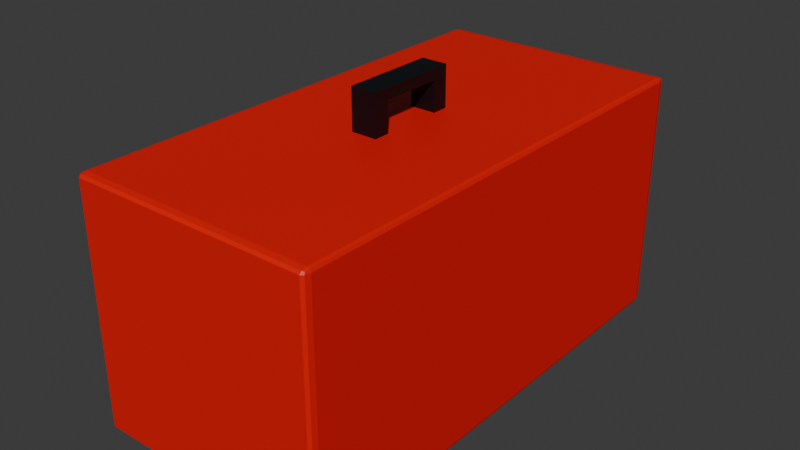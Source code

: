 # Source: ToolBox.blend  (saved by Blender 4.1.24; exported with 4.5.12 LTS)
import bpy
from mathutils import Matrix  # noqa: F401  (used for matrix-valued properties, if any)

bpy.ops.wm.read_factory_settings(use_empty=True)
scene = bpy.context.scene
scene.name = 'Scene'

# ---- collections
col_collection = bpy.data.collections.new('Collection'); scene.collection.children.link(col_collection)

# ---- materials (node trees are filled in below, after node groups)
mat_red = bpy.data.materials.new('Red')
mat_red.use_transparent_shadow = False
mat_black = bpy.data.materials.new('Black')
mat_black.alpha_threshold = 0.0
mat_black.use_transparent_shadow = False
mat_black.roughness = 0.5
mat_black.line_color = (0.0, 0.0, 0.0, 1.0)

# ---- material node trees
mat_red.use_nodes = True; mat_red.node_tree.nodes.clear()
_N = mat_red.node_tree.nodes; _L = mat_red.node_tree.links
n0 = _N.new('ShaderNodeBsdfPrincipled'); n0.name = 'Principled BSDF'; n0.location = (10, 300)
n0.inputs[0].default_value = (0.8002, 0.002129, 0.0, 1.0)
n1 = _N.new('ShaderNodeOutputMaterial'); n1.name = 'Material Output'; n1.location = (300, 300)
_L.new(n0.outputs[0], n1.inputs[0])
n1.is_active_output = True
mat_black.use_nodes = True; mat_black.node_tree.nodes.clear()
_N = mat_black.node_tree.nodes; _L = mat_black.node_tree.links
n0 = _N.new('ShaderNodeOutputMaterial'); n0.name = 'Material Output'; n0.location = (300, 300)
n1 = _N.new('ShaderNodeBsdfPrincipled'); n1.name = 'Principled BSDF'; n1.location = (10, 300)
n1.inputs[0].default_value = (0.0, 0.0029, 0.004334, 1.0)
n1.inputs[3].default_value = 1.45
_L.new(n1.outputs[0], n0.inputs[0])
n0.is_active_output = True

# ---- world
world_world = bpy.data.worlds.new('World'); scene.world = world_world
world_world.use_nodes = True; world_world.node_tree.nodes.clear()
_N = world_world.node_tree.nodes; _L = world_world.node_tree.links
n0 = _N.new('ShaderNodeOutputWorld'); n0.name = 'World Output'; n0.location = (300, 300)
n1 = _N.new('ShaderNodeBackground'); n1.name = 'Background'; n1.location = (10, 300)
n1.inputs[0].default_value = (0.05088, 0.05088, 0.05088, 1.0)
_L.new(n1.outputs[0], n0.inputs[0])
n0.is_active_output = True
world_world.color = (0.05088, 0.05088, 0.05088)
world_world.use_sun_shadow = False
world_world.sun_shadow_jitter_overblur = 0.0

# ---- meshes
me_cube = bpy.data.meshes.new('Cube')
me_cube.from_pydata([(0.97, 1.0, 0.97), (0.97, 0.97, 1.0), (1.0, 0.97, 0.97), (0.97, 0.9912, 0.9912), (0.9873, 0.9873, 0.9873), (0.9912, 0.97, 0.9912), (0.9912, 0.9912, 0.97), (0.97, 0.97, -1.0), (0.97, 1.0, -0.97), (1.0, 0.97, -0.97), (0.97, 0.9912, -0.9912), (0.9873, 0.9873, -0.9873), (0.9912, 0.9912, -0.97), (0.9912, 0.97, -0.9912), (1.0, -0.97, 0.97), (0.97, -0.97, 1.0), (0.97, -1.0, 0.97), (0.9912, -0.97, 0.9912), (0.9873, -0.9873, 0.9873), (0.97, -0.9912, 0.9912), (0.9912, -0.9912, 0.97), (1.0, -0.97, -0.97), (0.97, -1.0, -0.97), (0.97, -0.97, -1.0), (0.9912, -0.9912, -0.97), (0.9873, -0.9873, -0.9873), (0.97, -0.9912, -0.9912), (0.9912, -0.97, -0.9912), (-0.97, 1.0, 0.97), (-1.0, 0.97, 0.97), (-0.97, 0.97, 1.0), (-0.9912, 0.9912, 0.97), (-0.9873, 0.9873, 0.9873), (-0.9912, 0.97, 0.9912), (-0.97, 0.9912, 0.9912), (-1.0, 0.97, -0.97), (-0.97, 1.0, -0.97), (-0.97, 0.97, -1.0), (-0.9912, 0.9912, -0.97), (-0.9873, 0.9873, -0.9873), (-0.97, 0.9912, -0.9912), (-0.9912, 0.97, -0.9912), (-1.0, -0.97, 0.97), (-0.97, -1.0, 0.97), (-0.97, -0.97, 1.0), (-0.9912, -0.9912, 0.97), (-0.9873, -0.9873, 0.9873), (-0.97, -0.9912, 0.9912), (-0.9912, -0.97, 0.9912), (-0.97, -0.97, -1.0), (-0.97, -1.0, -0.97), (-1.0, -0.97, -0.97), (-0.97, -0.9912, -0.9912), (-0.9873, -0.9873, -0.9873), (-0.9912, -0.9912, -0.97), (-0.9912, -0.97, -0.9912)], [], [(37, 7, 23, 49), (51, 42, 29, 35), (22, 16, 43, 50), (1, 30, 44, 15), (9, 2, 14, 21), (0, 3, 4, 6), (1, 5, 4, 3), (2, 6, 4, 5), (7, 10, 11, 13), (8, 12, 11, 10), (9, 13, 11, 12), (14, 17, 18, 20), (15, 19, 18, 17), (16, 20, 18, 19), (21, 24, 25, 27), (22, 26, 25, 24), (23, 27, 25, 26), (28, 31, 32, 34), (29, 33, 32, 31), (30, 34, 32, 33), (35, 38, 39, 41), (36, 40, 39, 38), (37, 41, 39, 40), (42, 45, 46, 48), (43, 47, 46, 45), (44, 48, 46, 47), (49, 52, 53, 55), (50, 54, 53, 52), (51, 55, 53, 54), (37, 49, 55, 41), (41, 55, 51, 35), (7, 37, 40, 10), (10, 40, 36, 8), (2, 9, 12, 6), (6, 12, 8, 0), (50, 43, 45, 54), (54, 45, 42, 51), (16, 22, 24, 20), (20, 24, 21, 14), (28, 36, 38, 31), (31, 38, 35, 29), (15, 44, 47, 19), (19, 47, 43, 16), (1, 15, 17, 5), (5, 17, 14, 2), (49, 23, 26, 52), (52, 26, 22, 50), (44, 30, 33, 48), (48, 33, 29, 42), (30, 1, 3, 34), (34, 3, 0, 28), (23, 7, 13, 27), (27, 13, 9, 21), (36, 28, 0, 8)])
_uv = me_cube.uv_layers.new(name='UVMap')
_uv.uv.foreach_set('vector', [0.1287, 0.5037, 0.3713, 0.5037, 0.3713, 0.7462, 0.1287, 0.7462, 0.3787, 0.00375, 0.6212, 0.00375, 0.6213, 0.2463, 0.3787, 0.2462, 0.3787, 0.7538, 0.6212, 0.7538, 0.6213, 0.9963, 0.3787, 0.9962, 0.6287, 0.5037, 0.8712, 0.5037, 0.8713, 0.7462, 0.6287, 0.7462, 0.3787, 0.5037, 0.6212, 0.5037, 0.6213, 0.7462, 0.3787, 0.7462, 0.6213, 0.4963, 0.625, 0.4963, 0.6245, 0.5, 0.6213, 0.5, 0.6287, 0.5037, 0.625, 0.5037, 0.6245, 0.5, 0.6288, 0.5, 0.6212, 0.5037, 0.6213, 0.5, 0.6245, 0.5, 0.625, 0.5037, 0.3713, 0.5037, 0.3712, 0.5, 0.375, 0.5005, 0.375, 0.5037, 0.3787, 0.4962, 0.3787, 0.5, 0.375, 0.5005, 0.375, 0.4963, 0.3787, 0.5037, 0.375, 0.5037, 0.375, 0.5005, 0.3787, 0.5, 0.6213, 0.7462, 0.625, 0.7462, 0.625, 0.7495, 0.6213, 0.75, 0.6287, 0.7462, 0.6288, 0.75, 0.625, 0.7495, 0.625, 0.7462, 0.6212, 0.7538, 0.6213, 0.75, 0.625, 0.7495, 0.625, 0.7537, 0.3787, 0.7462, 0.3787, 0.75, 0.3755, 0.75, 0.375, 0.7462, 0.3787, 0.7538, 0.375, 0.7537, 0.3755, 0.75, 0.3787, 0.75, 0.3713, 0.7462, 0.375, 0.7462, 0.3755, 0.75, 0.3712, 0.75, 0.6212, 0.2537, 0.6213, 0.25, 0.6234, 0.25, 0.625, 0.2537, 0.6213, 0.2463, 0.625, 0.2463, 0.625, 0.2484, 0.6213, 0.25, 0.8712, 0.5037, 0.8712, 0.5, 0.8734, 0.5, 0.875, 0.5037, 0.3787, 0.2462, 0.3787, 0.25, 0.3766, 0.25, 0.375, 0.2463, 0.3787, 0.2537, 0.375, 0.2537, 0.375, 0.2516, 0.3787, 0.25, 0.1287, 0.5037, 0.125, 0.5037, 0.125, 0.5016, 0.1287, 0.5, 0.6212, 0.00375, 0.6213, 0.0, 0.6234, 0.0, 0.625, 0.00375, 0.6213, 0.9963, 0.625, 0.9963, 0.625, 0.9984, 0.6213, 1.0, 0.8713, 0.7462, 0.875, 0.7462, 0.875, 0.7484, 0.8712, 0.75, 0.1287, 0.7462, 0.1287, 0.75, 0.1266, 0.75, 0.125, 0.7462, 0.3787, 0.9962, 0.3787, 1.0, 0.3766, 1.0, 0.375, 0.9963, 0.3787, 0.00375, 0.375, 0.00375, 0.375, 0.001585, 0.3787, 0.0, 0.1287, 0.5037, 0.1287, 0.7462, 0.125, 0.7462, 0.125, 0.5037, 0.375, 0.2463, 0.375, 0.00375, 0.3787, 0.00375, 0.3787, 0.2462, 0.3713, 0.5037, 0.1287, 0.5037, 0.1287, 0.5, 0.3712, 0.5, 0.375, 0.4963, 0.375, 0.2537, 0.3787, 0.2537, 0.3787, 0.4962, 0.6212, 0.5037, 0.3787, 0.5037, 0.3787, 0.5, 0.6213, 0.5, 0.6213, 0.5, 0.3787, 0.5, 0.3787, 0.4962, 0.6213, 0.4963, 0.3787, 0.9962, 0.6213, 0.9963, 0.6213, 1.0, 0.3787, 1.0, 0.3787, 0.0, 0.6213, 0.0, 0.6212, 0.00375, 0.3787, 0.00375, 0.6212, 0.7538, 0.3787, 0.7538, 0.3787, 0.75, 0.6213, 0.75, 0.6213, 0.75, 0.3787, 0.75, 0.3787, 0.7462, 0.6213, 0.7462, 0.6212, 0.2537, 0.3787, 0.2537, 0.3787, 0.25, 0.6213, 0.25, 0.6213, 0.25, 0.3787, 0.25, 0.3787, 0.2462, 0.6213, 0.2463, 0.6287, 0.7462, 0.8713, 0.7462, 0.8712, 0.75, 0.6288, 0.75, 0.625, 0.7537, 0.625, 0.9963, 0.6213, 0.9963, 0.6212, 0.7538, 0.6287, 0.5037, 0.6287, 0.7462, 0.625, 0.7462, 0.625, 0.5037, 0.625, 0.5037, 0.625, 0.7462, 0.6213, 0.7462, 0.6212, 0.5037, 0.1287, 0.7462, 0.3713, 0.7462, 0.3712, 0.75, 0.1287, 0.75, 0.375, 0.9963, 0.375, 0.7537, 0.3787, 0.7538, 0.3787, 0.9962, 0.8713, 0.7462, 0.8712, 0.5037, 0.875, 0.5037, 0.875, 0.7462, 0.625, 0.00375, 0.625, 0.2463, 0.6213, 0.2463, 0.6212, 0.00375, 0.8712, 0.5037, 0.6287, 0.5037, 0.6288, 0.5, 0.8712, 0.5, 0.625, 0.2537, 0.625, 0.4963, 0.6213, 0.4963, 0.6212, 0.2537, 0.3713, 0.7462, 0.3713, 0.5037, 0.375, 0.5037, 0.375, 0.7462, 0.375, 0.7462, 0.375, 0.5037, 0.3787, 0.5037, 0.3787, 0.7462, 0.3787, 0.2537, 0.6212, 0.2537, 0.6213, 0.4963, 0.3787, 0.4962])
me_cube.materials.append(mat_red)
me_cube.use_mirror_vertex_groups = False
me_cube.update()
me_cube_001 = bpy.data.meshes.new('Cube.001')
me_cube_001.from_pydata([(1.0, 1.0, 1.0), (1.0, 1.0, -1.0), (1.0, -1.0, 1.0), (1.0, -1.0, -1.0), (-1.0, 1.0, 1.0), (-1.0, 1.0, -1.0), (-1.0, -1.0, 1.0), (-1.0, -1.0, -1.0), (-1.0, -0.6617, 0.5377), (-1.0, -0.6617, -1.0), (-1.0, 0.6617, 0.5377), (-1.0, 0.6617, -1.0), (1.0, -0.6617, -1.0), (1.0, 0.6617, -1.0), (1.0, 0.6617, 0.5377), (1.0, -0.6617, 0.5377)], [], [(0, 4, 6, 2), (3, 2, 6, 7), (7, 6, 4, 5, 11, 10, 8, 9), (3, 7, 9, 12), (11, 5, 1, 13), (13, 1, 0, 2, 3, 12, 15, 14), (5, 4, 0, 1), (8, 10, 14, 15), (12, 9, 8, 15), (10, 11, 13, 14)])
_uv = me_cube_001.uv_layers.new(name='UVMap')
_uv.uv.foreach_set('vector', [0.625, 0.5, 0.875, 0.5, 0.875, 0.75, 0.625, 0.75, 0.375, 0.75, 0.625, 0.75, 0.625, 1.0, 0.375, 1.0, 0.375, 0.0, 0.625, 0.0, 0.625, 0.25, 0.375, 0.25, 0.375, 0.2077, 0.5672, 0.2077, 0.5672, 0.04229, 0.375, 0.04229, 0.375, 0.75, 0.125, 0.75, 0.125, 0.7077, 0.375, 0.7077, 0.125, 0.5423, 0.125, 0.5, 0.375, 0.5, 0.375, 0.5423, 0.375, 0.5423, 0.375, 0.5, 0.625, 0.5, 0.625, 0.75, 0.375, 0.75, 0.375, 0.7077, 0.5672, 0.7077, 0.5672, 0.5423, 0.375, 0.25, 0.625, 0.25, 0.625, 0.5, 0.375, 0.5, 0.8056, 0.75, 0.8056, 0.5, 0.6944, 0.5, 0.6944, 0.75, 0.4328, 0.8194, 0.4328, 0.9306, 0.625, 0.9306, 0.625, 0.8194, 0.625, 0.3194, 0.4328, 0.3194, 0.4328, 0.4306, 0.625, 0.4306])
me_cube_001.materials.append(mat_black)
me_cube_001.use_mirror_vertex_groups = False
me_cube_001.update()

# ---- objects
ob_cube = bpy.data.objects.new('Cube', me_cube)
ob_cube_001 = bpy.data.objects.new('Cube.001', me_cube_001)

# ---- transforms, parenting, visibility, modifiers, constraints
ob_cube.location = (0.0, 0.0, 0.0)
ob_cube.scale = (1.0, 2.0, 1.0)
ob_cube.lock_rotations_4d = False
ob_cube.empty_display_type = 'ARROWS'
ob_cube.lineart.crease_threshold = 0.0
ob_cube_001.location = (0.0, 0.0, 1.141)
ob_cube_001.scale = (0.1054, 0.3835, 0.1917)
ob_cube_001.lock_rotations_4d = False
ob_cube_001.empty_display_type = 'ARROWS'
ob_cube_001.lineart.crease_threshold = 0.0

# ---- collection membership
col_collection.objects.link(ob_cube)
col_collection.objects.link(ob_cube_001)

# ---- scene / render settings (as saved in the file)
scene.frame_start = 1; scene.frame_end = 250; scene.frame_set(1)
scene.render.engine = 'BLENDER_EEVEE_NEXT'
scene.cycles.sampling_pattern = 'TABULATED_SOBOL'
scene.eevee.ray_tracing_options.trace_max_roughness = 0.0
bpy.context.view_layer.update()

# ---- added for rendering (the .blend has no active camera and no usable light): camera, sun
cam_auto = bpy.data.cameras.new('AutoCamera')
cam_auto.lens = 50.0
cam_auto.sensor_width = 36.0
cam_auto.clip_end = 1000.0
ob_auto_camera = bpy.data.objects.new('AutoCamera', cam_auto)
scene.collection.objects.link(ob_auto_camera)
ob_auto_camera.location = (4.66687, -5.60024, 3.89994)
ob_auto_camera.rotation_euler = (1.09748, -7.21219e-08, 0.694738)
scene.camera = ob_auto_camera
light_auto_sun = bpy.data.lights.new('AutoSun', 'SUN')
light_auto_sun.energy = 3.0
light_auto_sun.angle = 0.0523599
ob_auto_sun = bpy.data.objects.new('AutoSun', light_auto_sun)
scene.collection.objects.link(ob_auto_sun)
ob_auto_sun.rotation_euler = (0.872665, 0.174533, 0.523599)
bpy.context.view_layer.update()
